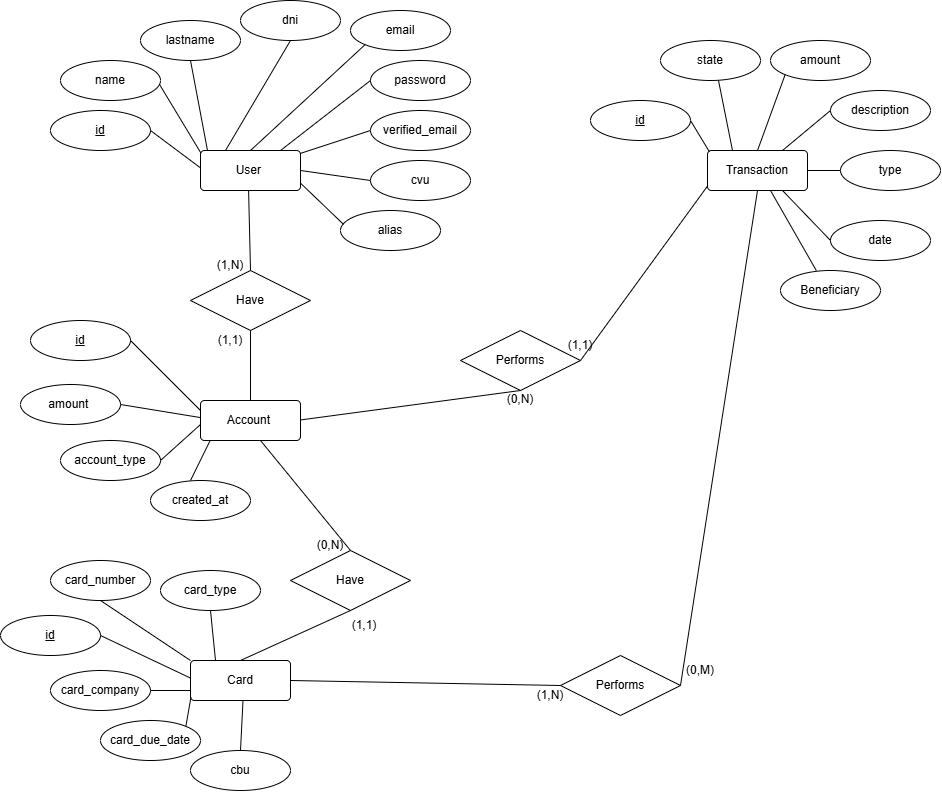

The diagram above was exported from draw.io. Its source (the exported page's mxGraphModel, read from the mxfile embedded in the PNG):
<mxGraphModel dx="774" dy="1572" grid="1" gridSize="10" guides="1" tooltips="1" connect="1" arrows="1" fold="1" page="1" pageScale="1" pageWidth="827" pageHeight="1169" math="0" shadow="0">
  <root>
    <mxCell id="0" />
    <mxCell id="1" parent="0" />
    <mxCell id="nVHXjsbQGgRIHNctLoxZ-3" parent="1" style="rounded=1;arcSize=10;whiteSpace=wrap;html=1;align=center;" value="User&amp;nbsp;" vertex="1">
      <mxGeometry height="40" width="100" x="220" y="120" as="geometry" />
    </mxCell>
    <mxCell id="nVHXjsbQGgRIHNctLoxZ-5" parent="1" style="ellipse;whiteSpace=wrap;html=1;align=center;fontStyle=4;" value="id" vertex="1">
      <mxGeometry height="40" width="100" x="70" y="80" as="geometry" />
    </mxCell>
    <mxCell id="nVHXjsbQGgRIHNctLoxZ-6" parent="1" style="ellipse;whiteSpace=wrap;html=1;align=center;" value="name" vertex="1">
      <mxGeometry height="40" width="100" x="80" y="30" as="geometry" />
    </mxCell>
    <mxCell id="nVHXjsbQGgRIHNctLoxZ-7" parent="1" style="ellipse;whiteSpace=wrap;html=1;align=center;" value="lastname" vertex="1">
      <mxGeometry height="40" width="100" x="160" y="-10" as="geometry" />
    </mxCell>
    <mxCell id="nVHXjsbQGgRIHNctLoxZ-8" parent="1" style="ellipse;whiteSpace=wrap;html=1;align=center;" value="dni" vertex="1">
      <mxGeometry height="40" width="100" x="260" y="-30" as="geometry" />
    </mxCell>
    <mxCell id="nVHXjsbQGgRIHNctLoxZ-9" parent="1" style="ellipse;whiteSpace=wrap;html=1;align=center;" value="email" vertex="1">
      <mxGeometry height="40" width="100" x="370" y="-20" as="geometry" />
    </mxCell>
    <mxCell id="nVHXjsbQGgRIHNctLoxZ-10" parent="1" style="ellipse;whiteSpace=wrap;html=1;align=center;" value="password" vertex="1">
      <mxGeometry height="40" width="100" x="390" y="30" as="geometry" />
    </mxCell>
    <mxCell id="nVHXjsbQGgRIHNctLoxZ-11" parent="1" style="ellipse;whiteSpace=wrap;html=1;align=center;" value="verified_email" vertex="1">
      <mxGeometry height="40" width="100" x="390" y="80" as="geometry" />
    </mxCell>
    <mxCell id="nVHXjsbQGgRIHNctLoxZ-12" parent="1" style="ellipse;whiteSpace=wrap;html=1;align=center;" value="cvu" vertex="1">
      <mxGeometry height="40" width="100" x="390" y="130" as="geometry" />
    </mxCell>
    <mxCell id="nVHXjsbQGgRIHNctLoxZ-13" parent="1" style="ellipse;whiteSpace=wrap;html=1;align=center;" value="alias" vertex="1">
      <mxGeometry height="40" width="100" x="360" y="180" as="geometry" />
    </mxCell>
    <mxCell id="nVHXjsbQGgRIHNctLoxZ-14" parent="1" style="rounded=1;arcSize=10;whiteSpace=wrap;html=1;align=center;" value="Account&amp;nbsp;" vertex="1">
      <mxGeometry height="40" width="100" x="220" y="370" as="geometry" />
    </mxCell>
    <mxCell id="nVHXjsbQGgRIHNctLoxZ-15" parent="1" style="ellipse;whiteSpace=wrap;html=1;align=center;fontStyle=4;" value="id" vertex="1">
      <mxGeometry height="40" width="100" x="50" y="290" as="geometry" />
    </mxCell>
    <mxCell id="nVHXjsbQGgRIHNctLoxZ-16" parent="1" style="ellipse;whiteSpace=wrap;html=1;align=center;" value="amount&amp;nbsp;" vertex="1">
      <mxGeometry height="40" width="100" x="40" y="354" as="geometry" />
    </mxCell>
    <mxCell id="nVHXjsbQGgRIHNctLoxZ-17" parent="1" style="ellipse;whiteSpace=wrap;html=1;align=center;" value="account_type" vertex="1">
      <mxGeometry height="40" width="100" x="80" y="410" as="geometry" />
    </mxCell>
    <mxCell id="nVHXjsbQGgRIHNctLoxZ-18" parent="1" style="rounded=1;arcSize=10;whiteSpace=wrap;html=1;align=center;" value="Card" vertex="1">
      <mxGeometry height="40" width="100" x="210" y="630" as="geometry" />
    </mxCell>
    <mxCell id="nVHXjsbQGgRIHNctLoxZ-19" parent="1" style="ellipse;whiteSpace=wrap;html=1;align=center;" value="card_type" vertex="1">
      <mxGeometry height="40" width="100" x="180" y="540" as="geometry" />
    </mxCell>
    <mxCell id="nVHXjsbQGgRIHNctLoxZ-20" parent="1" style="ellipse;whiteSpace=wrap;html=1;align=center;" value="card_number" vertex="1">
      <mxGeometry height="40" width="100" x="70" y="530" as="geometry" />
    </mxCell>
    <mxCell id="nVHXjsbQGgRIHNctLoxZ-21" parent="1" style="ellipse;whiteSpace=wrap;html=1;align=center;fontStyle=4;" value="id" vertex="1">
      <mxGeometry height="40" width="100" x="20" y="585" as="geometry" />
    </mxCell>
    <mxCell id="nVHXjsbQGgRIHNctLoxZ-22" parent="1" style="ellipse;whiteSpace=wrap;html=1;align=center;" value="card_company" vertex="1">
      <mxGeometry height="40" width="100" x="70" y="640" as="geometry" />
    </mxCell>
    <mxCell id="nVHXjsbQGgRIHNctLoxZ-23" parent="1" style="ellipse;whiteSpace=wrap;html=1;align=center;" value="card_due_date" vertex="1">
      <mxGeometry height="40" width="100" x="120" y="690" as="geometry" />
    </mxCell>
    <mxCell id="nVHXjsbQGgRIHNctLoxZ-24" parent="1" style="shape=rhombus;perimeter=rhombusPerimeter;whiteSpace=wrap;html=1;align=center;" value="Have" vertex="1">
      <mxGeometry height="60" width="120" x="310" y="520" as="geometry" />
    </mxCell>
    <mxCell id="nVHXjsbQGgRIHNctLoxZ-25" parent="1" style="shape=rhombus;perimeter=rhombusPerimeter;whiteSpace=wrap;html=1;align=center;" value="Have" vertex="1">
      <mxGeometry height="60" width="120" x="210" y="240" as="geometry" />
    </mxCell>
    <mxCell id="nVHXjsbQGgRIHNctLoxZ-26" parent="1" style="shape=rhombus;perimeter=rhombusPerimeter;whiteSpace=wrap;html=1;align=center;" value="Performs" vertex="1">
      <mxGeometry height="60" width="120" x="580" y="625" as="geometry" />
    </mxCell>
    <mxCell id="nVHXjsbQGgRIHNctLoxZ-27" parent="1" style="rounded=1;arcSize=10;whiteSpace=wrap;html=1;align=center;" value="Transaction" vertex="1">
      <mxGeometry height="40" width="100" x="727" y="120" as="geometry" />
    </mxCell>
    <mxCell id="nVHXjsbQGgRIHNctLoxZ-28" parent="1" style="ellipse;whiteSpace=wrap;html=1;align=center;fontStyle=4;" value="id" vertex="1">
      <mxGeometry height="40" width="100" x="610" y="70" as="geometry" />
    </mxCell>
    <mxCell id="nVHXjsbQGgRIHNctLoxZ-29" parent="1" style="ellipse;whiteSpace=wrap;html=1;align=center;" value="state" vertex="1">
      <mxGeometry height="40" width="100" x="680" y="10" as="geometry" />
    </mxCell>
    <mxCell id="nVHXjsbQGgRIHNctLoxZ-30" parent="1" style="ellipse;whiteSpace=wrap;html=1;align=center;" value="amount" vertex="1">
      <mxGeometry height="40" width="100" x="790" y="10" as="geometry" />
    </mxCell>
    <mxCell id="nVHXjsbQGgRIHNctLoxZ-31" parent="1" style="ellipse;whiteSpace=wrap;html=1;align=center;" value="description" vertex="1">
      <mxGeometry height="40" width="100" x="850" y="60" as="geometry" />
    </mxCell>
    <mxCell id="nVHXjsbQGgRIHNctLoxZ-32" parent="1" style="ellipse;whiteSpace=wrap;html=1;align=center;" value="type" vertex="1">
      <mxGeometry height="40" width="100" x="860" y="120" as="geometry" />
    </mxCell>
    <mxCell id="nVHXjsbQGgRIHNctLoxZ-33" parent="1" style="ellipse;whiteSpace=wrap;html=1;align=center;" value="date" vertex="1">
      <mxGeometry height="40" width="100" x="850" y="190" as="geometry" />
    </mxCell>
    <mxCell id="nVHXjsbQGgRIHNctLoxZ-37" edge="1" parent="1" style="endArrow=none;html=1;rounded=0;entryX=0.5;entryY=1;entryDx=0;entryDy=0;" target="nVHXjsbQGgRIHNctLoxZ-24" value="">
      <mxGeometry height="50" relative="1" width="50" as="geometry">
        <mxPoint x="260" y="630" as="sourcePoint" />
        <mxPoint x="310" y="580" as="targetPoint" />
      </mxGeometry>
    </mxCell>
    <mxCell id="nVHXjsbQGgRIHNctLoxZ-39" edge="1" parent="1" source="nVHXjsbQGgRIHNctLoxZ-24" style="endArrow=none;html=1;rounded=0;entryX=0.5;entryY=1;entryDx=0;entryDy=0;exitX=0.5;exitY=0;exitDx=0;exitDy=0;" value="">
      <mxGeometry height="50" relative="1" width="50" as="geometry">
        <mxPoint x="170" y="460" as="sourcePoint" />
        <mxPoint x="280" y="410" as="targetPoint" />
      </mxGeometry>
    </mxCell>
    <mxCell id="nVHXjsbQGgRIHNctLoxZ-40" edge="1" parent="1" source="nVHXjsbQGgRIHNctLoxZ-18" style="endArrow=none;html=1;rounded=0;entryX=0.5;entryY=1;entryDx=0;entryDy=0;exitX=0.25;exitY=0;exitDx=0;exitDy=0;" value="">
      <mxGeometry height="50" relative="1" width="50" as="geometry">
        <mxPoint x="120" y="630" as="sourcePoint" />
        <mxPoint x="230" y="580" as="targetPoint" />
      </mxGeometry>
    </mxCell>
    <mxCell id="nVHXjsbQGgRIHNctLoxZ-41" edge="1" parent="1" source="nVHXjsbQGgRIHNctLoxZ-18" style="endArrow=none;html=1;rounded=0;entryX=0.5;entryY=1;entryDx=0;entryDy=0;exitX=0;exitY=0;exitDx=0;exitDy=0;" value="">
      <mxGeometry height="50" relative="1" width="50" as="geometry">
        <mxPoint x="125" y="620" as="sourcePoint" />
        <mxPoint x="120" y="570" as="targetPoint" />
      </mxGeometry>
    </mxCell>
    <mxCell id="nVHXjsbQGgRIHNctLoxZ-42" edge="1" parent="1" source="nVHXjsbQGgRIHNctLoxZ-18" style="endArrow=none;html=1;rounded=0;entryX=1;entryY=0.5;entryDx=0;entryDy=0;exitX=-0.005;exitY=0.433;exitDx=0;exitDy=0;exitPerimeter=0;" target="nVHXjsbQGgRIHNctLoxZ-21" value="">
      <mxGeometry height="50" relative="1" width="50" as="geometry">
        <mxPoint x="210" y="660" as="sourcePoint" />
        <mxPoint x="120" y="600" as="targetPoint" />
      </mxGeometry>
    </mxCell>
    <mxCell id="nVHXjsbQGgRIHNctLoxZ-43" edge="1" parent="1" source="nVHXjsbQGgRIHNctLoxZ-22" style="endArrow=none;html=1;rounded=0;exitX=1;exitY=0.5;exitDx=0;exitDy=0;" value="">
      <mxGeometry height="50" relative="1" width="50" as="geometry">
        <mxPoint x="160" y="710" as="sourcePoint" />
        <mxPoint x="210" y="660" as="targetPoint" />
      </mxGeometry>
    </mxCell>
    <mxCell id="nVHXjsbQGgRIHNctLoxZ-44" edge="1" parent="1" source="nVHXjsbQGgRIHNctLoxZ-23" style="endArrow=none;html=1;rounded=0;entryX=0.005;entryY=0.912;entryDx=0;entryDy=0;entryPerimeter=0;exitX=1;exitY=0;exitDx=0;exitDy=0;" target="nVHXjsbQGgRIHNctLoxZ-18" value="">
      <mxGeometry height="50" relative="1" width="50" as="geometry">
        <mxPoint x="160" y="720" as="sourcePoint" />
        <mxPoint x="210" y="670" as="targetPoint" />
      </mxGeometry>
    </mxCell>
    <mxCell id="nVHXjsbQGgRIHNctLoxZ-45" edge="1" parent="1" source="nVHXjsbQGgRIHNctLoxZ-17" style="endArrow=none;html=1;rounded=0;exitX=1;exitY=0.5;exitDx=0;exitDy=0;" value="">
      <mxGeometry height="50" relative="1" width="50" as="geometry">
        <mxPoint x="170" y="444" as="sourcePoint" />
        <mxPoint x="220" y="394" as="targetPoint" />
      </mxGeometry>
    </mxCell>
    <mxCell id="nVHXjsbQGgRIHNctLoxZ-46" edge="1" parent="1" source="nVHXjsbQGgRIHNctLoxZ-16" style="endArrow=none;html=1;rounded=0;entryX=-0.002;entryY=0.426;entryDx=0;entryDy=0;entryPerimeter=0;exitX=1;exitY=0.5;exitDx=0;exitDy=0;" target="nVHXjsbQGgRIHNctLoxZ-14" value="">
      <mxGeometry height="50" relative="1" width="50" as="geometry">
        <mxPoint x="140" y="380" as="sourcePoint" />
        <mxPoint x="190" y="330" as="targetPoint" />
      </mxGeometry>
    </mxCell>
    <mxCell id="nVHXjsbQGgRIHNctLoxZ-47" edge="1" parent="1" source="nVHXjsbQGgRIHNctLoxZ-15" style="endArrow=none;html=1;rounded=0;entryX=0;entryY=0.25;entryDx=0;entryDy=0;exitX=1;exitY=0.5;exitDx=0;exitDy=0;" target="nVHXjsbQGgRIHNctLoxZ-14" value="">
      <mxGeometry height="50" relative="1" width="50" as="geometry">
        <mxPoint x="130" y="340" as="sourcePoint" />
        <mxPoint x="180" y="290" as="targetPoint" />
      </mxGeometry>
    </mxCell>
    <mxCell id="nVHXjsbQGgRIHNctLoxZ-48" edge="1" parent="1" source="nVHXjsbQGgRIHNctLoxZ-14" style="endArrow=none;html=1;rounded=0;exitX=0.5;exitY=0;exitDx=0;exitDy=0;entryX=0.5;entryY=1;entryDx=0;entryDy=0;" target="nVHXjsbQGgRIHNctLoxZ-25" value="">
      <mxGeometry height="50" relative="1" width="50" as="geometry">
        <mxPoint x="250" y="354" as="sourcePoint" />
        <mxPoint x="300" y="304" as="targetPoint" />
      </mxGeometry>
    </mxCell>
    <mxCell id="nVHXjsbQGgRIHNctLoxZ-49" edge="1" parent="1" source="nVHXjsbQGgRIHNctLoxZ-25" style="endArrow=none;html=1;rounded=0;exitX=0.5;exitY=0;exitDx=0;exitDy=0;entryX=0.481;entryY=1.013;entryDx=0;entryDy=0;entryPerimeter=0;" target="nVHXjsbQGgRIHNctLoxZ-3" value="">
      <mxGeometry height="50" relative="1" width="50" as="geometry">
        <mxPoint x="210" y="210" as="sourcePoint" />
        <mxPoint x="260" y="160" as="targetPoint" />
      </mxGeometry>
    </mxCell>
    <mxCell id="nVHXjsbQGgRIHNctLoxZ-50" edge="1" parent="1" source="nVHXjsbQGgRIHNctLoxZ-3" style="endArrow=none;html=1;rounded=0;entryX=1;entryY=0.5;entryDx=0;entryDy=0;exitX=-0.004;exitY=0.427;exitDx=0;exitDy=0;exitPerimeter=0;" target="nVHXjsbQGgRIHNctLoxZ-5" value="">
      <mxGeometry height="50" relative="1" width="50" as="geometry">
        <mxPoint x="220" y="150" as="sourcePoint" />
        <mxPoint x="270" y="100" as="targetPoint" />
      </mxGeometry>
    </mxCell>
    <mxCell id="nVHXjsbQGgRIHNctLoxZ-51" edge="1" parent="1" source="nVHXjsbQGgRIHNctLoxZ-3" style="endArrow=none;html=1;rounded=0;exitX=0.005;exitY=0.067;exitDx=0;exitDy=0;exitPerimeter=0;entryX=0.99;entryY=0.598;entryDx=0;entryDy=0;entryPerimeter=0;" target="nVHXjsbQGgRIHNctLoxZ-6" value="">
      <mxGeometry height="50" relative="1" width="50" as="geometry">
        <mxPoint x="130" y="105" as="sourcePoint" />
        <mxPoint x="180" y="55" as="targetPoint" />
      </mxGeometry>
    </mxCell>
    <mxCell id="nVHXjsbQGgRIHNctLoxZ-52" edge="1" parent="1" style="endArrow=none;html=1;rounded=0;" value="">
      <mxGeometry height="50" relative="1" width="50" as="geometry">
        <mxPoint x="227" y="120" as="sourcePoint" />
        <mxPoint x="210" y="30" as="targetPoint" />
      </mxGeometry>
    </mxCell>
    <mxCell id="nVHXjsbQGgRIHNctLoxZ-53" edge="1" parent="1" style="endArrow=none;html=1;rounded=0;entryX=0.5;entryY=1;entryDx=0;entryDy=0;" target="nVHXjsbQGgRIHNctLoxZ-8" value="">
      <mxGeometry height="50" relative="1" width="50" as="geometry">
        <mxPoint x="245" y="120" as="sourcePoint" />
        <mxPoint x="295" y="70" as="targetPoint" />
      </mxGeometry>
    </mxCell>
    <mxCell id="nVHXjsbQGgRIHNctLoxZ-54" edge="1" parent="1" style="endArrow=none;html=1;rounded=0;entryX=0;entryY=1;entryDx=0;entryDy=0;" target="nVHXjsbQGgRIHNctLoxZ-9" value="">
      <mxGeometry height="50" relative="1" width="50" as="geometry">
        <mxPoint x="270" y="120" as="sourcePoint" />
        <mxPoint x="320" y="70" as="targetPoint" />
      </mxGeometry>
    </mxCell>
    <mxCell id="nVHXjsbQGgRIHNctLoxZ-55" edge="1" parent="1" style="endArrow=none;html=1;rounded=0;entryX=0;entryY=0.5;entryDx=0;entryDy=0;" target="nVHXjsbQGgRIHNctLoxZ-10" value="">
      <mxGeometry height="50" relative="1" width="50" as="geometry">
        <mxPoint x="300" y="120" as="sourcePoint" />
        <mxPoint x="350" y="70" as="targetPoint" />
      </mxGeometry>
    </mxCell>
    <mxCell id="nVHXjsbQGgRIHNctLoxZ-56" edge="1" parent="1" source="nVHXjsbQGgRIHNctLoxZ-3" style="endArrow=none;html=1;rounded=0;exitX=0.995;exitY=0.076;exitDx=0;exitDy=0;exitPerimeter=0;" value="">
      <mxGeometry height="50" relative="1" width="50" as="geometry">
        <mxPoint x="340" y="150" as="sourcePoint" />
        <mxPoint x="390" y="100" as="targetPoint" />
      </mxGeometry>
    </mxCell>
    <mxCell id="nVHXjsbQGgRIHNctLoxZ-57" edge="1" parent="1" style="endArrow=none;html=1;rounded=0;entryX=0;entryY=0.5;entryDx=0;entryDy=0;" target="nVHXjsbQGgRIHNctLoxZ-12" value="">
      <mxGeometry height="50" relative="1" width="50" as="geometry">
        <mxPoint x="320" y="140" as="sourcePoint" />
        <mxPoint x="370" y="90" as="targetPoint" />
      </mxGeometry>
    </mxCell>
    <mxCell id="nVHXjsbQGgRIHNctLoxZ-58" edge="1" parent="1" source="nVHXjsbQGgRIHNctLoxZ-3" style="endArrow=none;html=1;rounded=0;entryX=0.031;entryY=0.348;entryDx=0;entryDy=0;entryPerimeter=0;exitX=1.005;exitY=0.827;exitDx=0;exitDy=0;exitPerimeter=0;" target="nVHXjsbQGgRIHNctLoxZ-13" value="">
      <mxGeometry height="50" relative="1" width="50" as="geometry">
        <mxPoint x="300" y="210" as="sourcePoint" />
        <mxPoint x="350" y="160" as="targetPoint" />
      </mxGeometry>
    </mxCell>
    <mxCell id="nVHXjsbQGgRIHNctLoxZ-59" edge="1" parent="1" style="endArrow=none;html=1;rounded=0;entryX=0;entryY=0.5;entryDx=0;entryDy=0;" target="nVHXjsbQGgRIHNctLoxZ-26" value="">
      <mxGeometry height="50" relative="1" width="50" as="geometry">
        <mxPoint x="310" y="650" as="sourcePoint" />
        <mxPoint x="360" y="600" as="targetPoint" />
      </mxGeometry>
    </mxCell>
    <mxCell id="nVHXjsbQGgRIHNctLoxZ-60" edge="1" parent="1" source="nVHXjsbQGgRIHNctLoxZ-26" style="endArrow=none;html=1;rounded=0;exitX=1;exitY=0.5;exitDx=0;exitDy=0;entryX=0.5;entryY=1;entryDx=0;entryDy=0;" target="nVHXjsbQGgRIHNctLoxZ-27" value="">
      <mxGeometry height="50" relative="1" width="50" as="geometry">
        <mxPoint x="705" y="660" as="sourcePoint" />
        <mxPoint x="755" y="610" as="targetPoint" />
      </mxGeometry>
    </mxCell>
    <mxCell id="nVHXjsbQGgRIHNctLoxZ-61" edge="1" parent="1" source="nVHXjsbQGgRIHNctLoxZ-27" style="endArrow=none;html=1;rounded=0;entryX=0;entryY=0.5;entryDx=0;entryDy=0;exitX=0.75;exitY=1;exitDx=0;exitDy=0;" target="nVHXjsbQGgRIHNctLoxZ-33" value="">
      <mxGeometry height="50" relative="1" width="50" as="geometry">
        <mxPoint x="790" y="210" as="sourcePoint" />
        <mxPoint x="840" y="160" as="targetPoint" />
      </mxGeometry>
    </mxCell>
    <mxCell id="nVHXjsbQGgRIHNctLoxZ-62" edge="1" parent="1" style="endArrow=none;html=1;rounded=0;entryX=0;entryY=0.5;entryDx=0;entryDy=0;exitX=0.75;exitY=1;exitDx=0;exitDy=0;" target="nVHXjsbQGgRIHNctLoxZ-32" value="">
      <mxGeometry height="50" relative="1" width="50" as="geometry">
        <mxPoint x="827" y="140" as="sourcePoint" />
        <mxPoint x="875" y="190" as="targetPoint" />
      </mxGeometry>
    </mxCell>
    <mxCell id="nVHXjsbQGgRIHNctLoxZ-63" edge="1" parent="1" source="nVHXjsbQGgRIHNctLoxZ-27" style="endArrow=none;html=1;rounded=0;entryX=0;entryY=0.5;entryDx=0;entryDy=0;exitX=0.75;exitY=0;exitDx=0;exitDy=0;" target="nVHXjsbQGgRIHNctLoxZ-31" value="">
      <mxGeometry height="50" relative="1" width="50" as="geometry">
        <mxPoint x="802" y="90" as="sourcePoint" />
        <mxPoint x="850" y="140" as="targetPoint" />
      </mxGeometry>
    </mxCell>
    <mxCell id="nVHXjsbQGgRIHNctLoxZ-64" edge="1" parent="1" source="nVHXjsbQGgRIHNctLoxZ-27" style="endArrow=none;html=1;rounded=0;entryX=0;entryY=1;entryDx=0;entryDy=0;exitX=0.5;exitY=0;exitDx=0;exitDy=0;" target="nVHXjsbQGgRIHNctLoxZ-30" value="">
      <mxGeometry height="50" relative="1" width="50" as="geometry">
        <mxPoint x="760" y="80" as="sourcePoint" />
        <mxPoint x="808" y="130" as="targetPoint" />
      </mxGeometry>
    </mxCell>
    <mxCell id="nVHXjsbQGgRIHNctLoxZ-65" edge="1" parent="1" source="nVHXjsbQGgRIHNctLoxZ-27" style="endArrow=none;html=1;rounded=0;entryX=0;entryY=1;entryDx=0;entryDy=0;exitX=0.25;exitY=0;exitDx=0;exitDy=0;" value="">
      <mxGeometry height="50" relative="1" width="50" as="geometry">
        <mxPoint x="710" y="126" as="sourcePoint" />
        <mxPoint x="738" y="50" as="targetPoint" />
      </mxGeometry>
    </mxCell>
    <mxCell id="nVHXjsbQGgRIHNctLoxZ-66" edge="1" parent="1" source="nVHXjsbQGgRIHNctLoxZ-27" style="endArrow=none;html=1;rounded=0;entryX=0;entryY=1;entryDx=0;entryDy=0;exitX=0.018;exitY=0.029;exitDx=0;exitDy=0;exitPerimeter=0;" value="">
      <mxGeometry height="50" relative="1" width="50" as="geometry">
        <mxPoint x="724" y="160" as="sourcePoint" />
        <mxPoint x="710" y="90" as="targetPoint" />
      </mxGeometry>
    </mxCell>
    <mxCell id="nVHXjsbQGgRIHNctLoxZ-67" parent="1" style="ellipse;whiteSpace=wrap;html=1;align=center;" value="created_at" vertex="1">
      <mxGeometry height="40" width="100" x="170" y="450" as="geometry" />
    </mxCell>
    <mxCell id="nVHXjsbQGgRIHNctLoxZ-68" edge="1" parent="1" style="endArrow=none;html=1;rounded=0;entryX=0.096;entryY=1.002;entryDx=0;entryDy=0;entryPerimeter=0;" target="nVHXjsbQGgRIHNctLoxZ-14" value="">
      <mxGeometry height="50" relative="1" width="50" as="geometry">
        <mxPoint x="210" y="450" as="sourcePoint" />
        <mxPoint x="260" y="400" as="targetPoint" />
      </mxGeometry>
    </mxCell>
    <mxCell id="-f_DrCEVgt_yLrONzyD--1" parent="1" style="text;html=1;whiteSpace=wrap;strokeColor=none;fillColor=none;align=center;verticalAlign=middle;rounded=0;" value="(1,N)" vertex="1">
      <mxGeometry height="30" width="60" x="220" y="220" as="geometry" />
    </mxCell>
    <mxCell id="-f_DrCEVgt_yLrONzyD--2" parent="1" style="text;html=1;whiteSpace=wrap;strokeColor=none;fillColor=none;align=center;verticalAlign=middle;rounded=0;" value="(1,1)" vertex="1">
      <mxGeometry height="30" width="60" x="220" y="295" as="geometry" />
    </mxCell>
    <mxCell id="-f_DrCEVgt_yLrONzyD--3" parent="1" style="text;html=1;whiteSpace=wrap;strokeColor=none;fillColor=none;align=center;verticalAlign=middle;rounded=0;" value="(1,1)" vertex="1">
      <mxGeometry height="30" width="60" x="354" y="580" as="geometry" />
    </mxCell>
    <mxCell id="-f_DrCEVgt_yLrONzyD--4" parent="1" style="text;html=1;whiteSpace=wrap;strokeColor=none;fillColor=none;align=center;verticalAlign=middle;rounded=0;" value="(1,1)" vertex="1">
      <mxGeometry height="30" width="60" x="570" y="300" as="geometry" />
    </mxCell>
    <mxCell id="-f_DrCEVgt_yLrONzyD--5" parent="1" style="shape=rhombus;perimeter=rhombusPerimeter;whiteSpace=wrap;html=1;align=center;" value="Performs" vertex="1">
      <mxGeometry height="60" width="120" x="480" y="300" as="geometry" />
    </mxCell>
    <mxCell id="-f_DrCEVgt_yLrONzyD--6" edge="1" parent="1" style="endArrow=none;html=1;rounded=0;entryX=0.5;entryY=1;entryDx=0;entryDy=0;" target="-f_DrCEVgt_yLrONzyD--5" value="">
      <mxGeometry relative="1" as="geometry">
        <mxPoint x="320" y="389.44" as="sourcePoint" />
        <mxPoint x="480" y="389.44" as="targetPoint" />
      </mxGeometry>
    </mxCell>
    <mxCell id="-f_DrCEVgt_yLrONzyD--7" edge="1" parent="1" style="endArrow=none;html=1;rounded=0;entryX=0.004;entryY=0.876;entryDx=0;entryDy=0;entryPerimeter=0;" target="nVHXjsbQGgRIHNctLoxZ-27" value="">
      <mxGeometry relative="1" as="geometry">
        <mxPoint x="600" y="330" as="sourcePoint" />
        <mxPoint x="820" y="300.56" as="targetPoint" />
      </mxGeometry>
    </mxCell>
    <mxCell id="-f_DrCEVgt_yLrONzyD--8" parent="1" style="text;html=1;whiteSpace=wrap;strokeColor=none;fillColor=none;align=center;verticalAlign=middle;rounded=0;" value="(0,N)" vertex="1">
      <mxGeometry height="30" width="60" x="510" y="354" as="geometry" />
    </mxCell>
    <mxCell id="-f_DrCEVgt_yLrONzyD--9" parent="1" style="text;html=1;whiteSpace=wrap;strokeColor=none;fillColor=none;align=center;verticalAlign=middle;rounded=0;" value="(0,N)" vertex="1">
      <mxGeometry height="30" width="60" x="320" y="500" as="geometry" />
    </mxCell>
    <mxCell id="-f_DrCEVgt_yLrONzyD--10" parent="1" style="text;html=1;whiteSpace=wrap;strokeColor=none;fillColor=none;align=center;verticalAlign=middle;rounded=0;" value="(0,M)" vertex="1">
      <mxGeometry height="30" width="60" x="690" y="625" as="geometry" />
    </mxCell>
    <mxCell id="-f_DrCEVgt_yLrONzyD--11" parent="1" style="text;html=1;whiteSpace=wrap;strokeColor=none;fillColor=none;align=center;verticalAlign=middle;rounded=0;" value="(1,N)" vertex="1">
      <mxGeometry height="30" width="60" x="540" y="650" as="geometry" />
    </mxCell>
    <mxCell id="BNHM-Aa3JuTEBidZEA9n-1" parent="1" style="ellipse;whiteSpace=wrap;html=1;align=center;" value="cbu" vertex="1">
      <mxGeometry height="40" width="100" x="210" y="720" as="geometry" />
    </mxCell>
    <mxCell id="BNHM-Aa3JuTEBidZEA9n-2" edge="1" parent="1" source="BNHM-Aa3JuTEBidZEA9n-1" style="endArrow=none;html=1;rounded=0;entryX=0.005;entryY=0.912;entryDx=0;entryDy=0;entryPerimeter=0;exitX=0.5;exitY=0;exitDx=0;exitDy=0;" value="">
      <mxGeometry height="50" relative="1" width="50" as="geometry">
        <mxPoint x="257.5" y="700" as="sourcePoint" />
        <mxPoint x="262.5" y="670" as="targetPoint" />
      </mxGeometry>
    </mxCell>
    <mxCell id="rmZrOo6g1h2TI4fxi52x-1" parent="1" style="ellipse;whiteSpace=wrap;html=1;align=center;" value="Beneficiary" vertex="1">
      <mxGeometry height="40" width="100" x="800" y="240" as="geometry" />
    </mxCell>
    <mxCell id="rmZrOo6g1h2TI4fxi52x-2" edge="1" parent="1" style="endArrow=none;html=1;rounded=0;entryX=0.358;entryY=0;entryDx=0;entryDy=0;exitX=0.75;exitY=1;exitDx=0;exitDy=0;entryPerimeter=0;" target="rmZrOo6g1h2TI4fxi52x-1" value="">
      <mxGeometry height="50" relative="1" width="50" as="geometry">
        <mxPoint x="790" y="160" as="sourcePoint" />
        <mxPoint x="838" y="210" as="targetPoint" />
      </mxGeometry>
    </mxCell>
  </root>
</mxGraphModel>